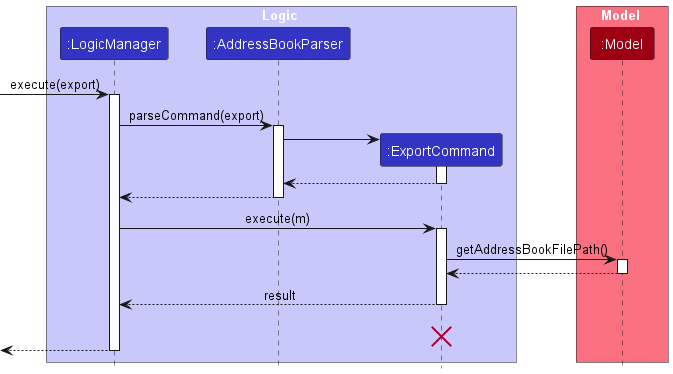

The diagram above was rendered by PlantUML. Its source (embedded in the PNG):
@startuml
!include style.puml
skinparam ArrowFontStyle plain

box Logic LOGIC_COLOR_T1
participant ":LogicManager" as LogicManager LOGIC_COLOR
participant ":AddressBookParser" as AddressBookParser LOGIC_COLOR
participant ":ExportCommand" as ExportCommand LOGIC_COLOR
end box

box Model MODEL_COLOR_T1
participant ":Model" as Model MODEL_COLOR
end box
[-> LogicManager : execute(export)
activate LogicManager

LogicManager -> AddressBookParser : parseCommand(export)
activate AddressBookParser

create ExportCommand
AddressBookParser -> ExportCommand
activate ExportCommand

ExportCommand --> AddressBookParser
deactivate ExportCommand

AddressBookParser --> LogicManager
deactivate AddressBookParser

LogicManager -> ExportCommand : execute(m)
activate ExportCommand

ExportCommand -> Model : getAddressBookFilePath()
activate Model

Model --> ExportCommand
deactivate Model

ExportCommand --> LogicManager : result
deactivate ExportCommand
ExportCommand -[hidden]-> LogicManager : result
destroy ExportCommand

[<--LogicManager
deactivate LogicManager
@enduml